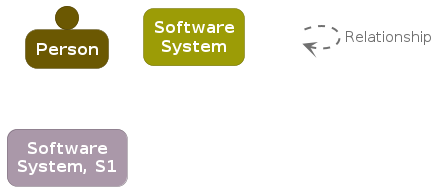

The diagram above was rendered by PlantUML. Its source (embedded in the PNG):
@startuml
set separator none

skinparam {
  shadowing false
  arrowFontSize 15
  defaultTextAlignment center
  wrapWidth 100
  maxMessageSize 100
}
hide stereotype

skinparam rectangle<<_transparent>> {
  BorderColor transparent
  BackgroundColor transparent
  FontColor transparent
}

skinparam person<<1>> {
  BackgroundColor #6b5802
  FontColor #ffffff
  BorderColor #4a3d01
}
person "==Person" <<1>>

skinparam rectangle<<2>> {
  BackgroundColor #9c9c06
  FontColor #ffffff
  BorderColor #6d6d04
  roundCorner 20
}
rectangle "==Software System" <<2>>

skinparam rectangle<<3>> {
  BackgroundColor #aa98a9
  FontColor #ffffff
  BorderColor #766a76
  roundCorner 20
}
rectangle "==Software System, S1" <<3>>

rectangle "." <<_transparent>> as 4
4 .[#707070,thickness=2].> 4 : "<color:#707070>Relationship"


@enduml